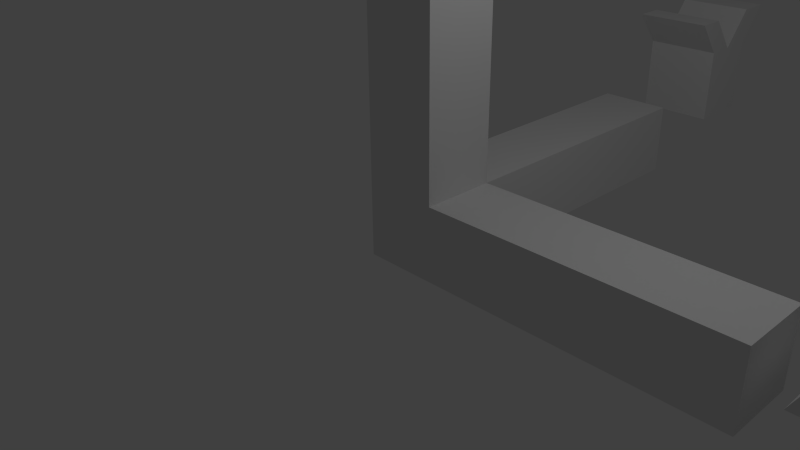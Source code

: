 # Source: Orientation.blend  (saved by Blender 2.74.0; exported with 4.5.12 LTS)
import bpy
from mathutils import Matrix  # noqa: F401  (used for matrix-valued properties, if any)

bpy.ops.wm.read_factory_settings(use_empty=True)
scene = bpy.context.scene
scene.name = 'Scene'

# ---- collections
col_collection_1 = bpy.data.collections.new('Collection 1'); scene.collection.children.link(col_collection_1)

# ---- materials (node trees are filled in below, after node groups)
mat_material = bpy.data.materials.new('Material')
mat_material.alpha_threshold = 0.0
mat_material.use_transparent_shadow = False
mat_material.roughness = 0.5
mat_material.line_color = (0.0, 0.0, 0.0, 1.0)

# ---- material node trees

# ---- world
world_world = bpy.data.worlds.new('World'); scene.world = world_world
world_world.color = (0.05088, 0.05088, 0.05088)
world_world.use_sun_shadow = False
world_world.sun_shadow_jitter_overblur = 0.0
world_world.cycles.sampling_method = 'MANUAL'
world_world.cycles.sample_map_resolution = 256

# ---- cameras
cam_camera = bpy.data.cameras.new('Camera')
cam_camera.clip_end = 100.0
cam_camera.lens = 35.0
cam_camera.sensor_width = 32.0
cam_camera.sensor_height = 18.0
cam_camera.ortho_scale = 7.314
cam_camera.dof.focus_distance = 0.0
cam_camera.dof.aperture_fstop = 128.0

# ---- lights
light_lamp = bpy.data.lights.new('Lamp', 'POINT')
light_lamp.transmission_factor = 0.0
light_lamp.cutoff_distance = 30.0
light_lamp.energy = 100.0
light_lamp.shadow_buffer_clip_start = 1.001
light_lamp.shadow_soft_size = 0.1
light_lamp.shadow_maximum_resolution = 0.006
light_lamp.use_absolute_resolution = True
light_lamp.cycles.use_multiple_importance_sampling = False

# ---- meshes
me_cube = bpy.data.meshes.new('Cube')
me_cube.from_pydata([(-5.364e-07, -1.0, 3.0), (3.941, -1.0, -1.0), (-1.0, -1.0, -1.0), (-1.0, 4.0, -1.0), (-1.0, -1.0, 3.0), (3.941, -1.0, 0.0), (-1.0, -1.0, 0.0), (-1.0, 4.0, 0.0), (1.788e-07, 4.0, -1.0), (0.0, -1.0, -1.0), (2.384e-07, 4.0, 0.0), (-5.364e-07, -1.0, 0.0), (3.941, -5.96e-08, -1.0), (-1.0, 2.98e-07, -1.0), (3.941, -5.364e-07, 0.0), (-1.0, 1.788e-07, 0.0), (-1.49e-07, -1.788e-07, 0.0), (8.941e-08, 1.192e-07, -1.0), (-1.49e-07, -1.788e-07, 3.0), (-1.0, 1.788e-07, 3.0), (4.29, -0.9139, -0.5363), (4.317, -0.9139, 1.12), (4.29, 0.04193, -0.5363), (4.317, 0.04193, 1.12), (5.653, -0.9139, -0.5363), (5.674, -0.9139, 0.9815), (5.653, 0.04193, -0.5363), (5.674, 0.04193, 0.9815), (4.64, 0.04193, 1.12), (5.32, 0.04193, 0.9815), (5.299, 0.04193, -0.5363), (4.613, 0.04193, -0.5363), (5.32, -0.9139, 0.9815), (4.64, -0.9139, 1.12), (4.613, -0.9139, -0.5363), (5.299, -0.9139, -0.5363), (4.623, -0.9139, 0.08655), (4.623, -0.9139, 0.6006), (4.623, 0.04193, 0.6006), (4.623, 0.04193, 0.08655), (5.306, 0.04193, 0.4617), (5.306, 0.04193, 0.08655), (5.306, -0.9139, 0.4617), (5.306, -0.9139, 0.08655), (4.952, -0.9139, 0.4269), (4.952, -0.9139, 0.1578), (4.946, -0.9139, 0.4269), (4.946, -0.9139, 0.1578), (4.946, 0.04193, 0.4269), (4.946, 0.04193, 0.1578), (4.952, 0.04193, 0.4269), (4.952, 0.04193, 0.1578), (0.08705, 5.161, 1.13), (0.08705, 4.743, 1.13), (-0.9944, 6.064, -0.4533), (-0.9944, 6.064, 0.6281), (-0.9944, 5.161, 1.13), (-0.9944, 4.743, 1.13), (0.08705, 6.064, -0.4533), (0.08705, 6.064, 0.6281), (0.08705, 5.16, -0.4533), (-0.9944, 5.578, 0.6281), (-0.9944, 5.578, -0.4533), (-0.9944, 5.16, -0.4533), (0.08705, 5.578, 0.6281), (-0.9944, 5.16, 0.6281), (0.08705, 5.16, 0.6281), (0.08705, 5.578, -0.4533), (-0.9944, 6.02, 1.166), (-0.9944, 6.506, 1.166), (0.08705, 6.506, 1.166), (0.08705, 6.02, 1.166), (-0.9048, -0.6884, 4.098), (-0.9048, -0.6884, 4.475), (-0.9048, -0.3116, 4.098), (-0.9048, -0.3116, 4.475), (-0.2689, -0.6884, 4.098), (-0.2689, -0.6884, 4.475), (-0.2689, -0.3116, 4.098), (-0.2689, -0.3116, 4.475), (0.1173, -0.3116, 4.475), (0.1173, -0.3116, 4.098), (0.1173, -0.6884, 4.475), (0.1173, -0.6884, 4.098), (-0.9687, -0.6884, 3.551), (-0.9687, -0.3116, 3.551), (-0.5825, -0.6884, 3.551), (-0.5825, -0.3116, 3.551), (-0.9687, -0.6884, 3.281), (-0.9687, -0.3116, 3.281), (-0.5825, -0.6884, 3.281), (-0.5825, -0.3116, 3.281), (0.183, -0.6884, 3.551), (0.183, -0.3116, 3.551), (0.183, -0.6884, 3.281), (0.183, -0.3116, 3.281)], [], [(17, 9, 2, 13), (16, 15, 19, 18), (12, 14, 5, 1), (9, 11, 6, 2), (13, 15, 7, 3), (10, 8, 3, 7), (15, 6, 4, 19), (1, 5, 11, 9), (14, 16, 11, 5), (12, 1, 9, 17), (17, 16, 14, 12), (18, 19, 4, 0), (2, 6, 15, 13), (10, 16, 17, 8), (10, 7, 15, 16), (8, 17, 13, 3), (11, 16, 18, 0), (6, 11, 0, 4), (36, 39, 22, 20), (51, 41, 26, 30), (41, 43, 24, 26), (47, 36, 20, 34), (35, 30, 26, 24), (33, 28, 23, 21), (25, 27, 29, 32), (20, 22, 31, 34), (43, 45, 35, 24), (39, 49, 31, 22), (48, 50, 51, 49), (23, 28, 48, 38), (38, 48, 49, 39), (44, 46, 47, 45), (25, 32, 44, 42), (42, 44, 45, 43), (33, 21, 37, 46), (46, 37, 36, 47), (27, 25, 42, 40), (40, 42, 43, 41), (29, 27, 40, 50), (50, 40, 41, 51), (21, 23, 38, 37), (37, 38, 39, 36), (51, 45, 47, 49), (35, 45, 51, 30), (34, 31, 49, 47), (50, 48, 46, 44), (33, 46, 48, 28), (32, 29, 50, 44), (61, 55, 54, 62), (55, 59, 58, 54), (66, 64, 52, 53), (61, 65, 57, 56), (62, 54, 58, 67), (61, 64, 71, 68), (52, 56, 57, 53), (67, 64, 66, 60), (64, 61, 56, 52), (66, 65, 63, 60), (59, 64, 67, 58), (61, 62, 63, 65), (65, 66, 53, 57), (62, 67, 60, 63), (71, 70, 69, 68), (64, 59, 70, 71), (59, 55, 69, 70), (55, 61, 68, 69), (73, 75, 74, 72), (75, 79, 78, 74), (78, 81, 87, 85), (77, 73, 72, 76), (72, 74, 78, 76), (77, 79, 75, 73), (80, 82, 83, 81), (77, 76, 83, 82), (79, 77, 82, 80), (78, 79, 80, 81), (85, 87, 91, 89), (83, 76, 84, 86), (81, 83, 86, 87), (76, 78, 85, 84), (88, 89, 91, 90), (86, 84, 88, 90), (86, 90, 94, 92), (84, 85, 89, 88), (93, 92, 94, 95), (91, 87, 93, 95), (90, 91, 95, 94), (87, 86, 92, 93)])
me_cube.materials.append(mat_material)
me_cube.use_remesh_preserve_volume = False
me_cube.use_remesh_preserve_attributes = False
me_cube.use_mirror_vertex_groups = False
me_cube.update()

# ---- objects
ob_cube = bpy.data.objects.new('Cube', me_cube)
ob_lamp = bpy.data.objects.new('Lamp', light_lamp)
ob_camera = bpy.data.objects.new('Camera', cam_camera)

# ---- transforms, parenting, visibility, modifiers, constraints
ob_cube.location = (1.0, 1.0, 1.0)
ob_cube.lock_rotations_4d = False
ob_cube.empty_display_type = 'ARROWS'
ob_cube.lineart.crease_threshold = 0.0
ob_lamp.location = (4.076, 1.005, 5.904)
ob_lamp.rotation_euler = (0.6503, 0.05522, 1.866)
ob_lamp.lock_rotations_4d = False
ob_lamp.empty_display_type = 'ARROWS'
ob_lamp.color = (0.0, 0.0, 0.0, 0.0)
ob_lamp.lineart.crease_threshold = 0.0
ob_camera.location = (7.481, -6.508, 5.344)
ob_camera.rotation_euler = (1.109, 0.01082, 0.8149)
ob_camera.lock_rotations_4d = False
ob_camera.empty_display_type = 'ARROWS'
ob_camera.color = (0.0, 0.0, 0.0, 0.0)
ob_camera.display_type = 'WIRE'
ob_camera.lineart.crease_threshold = 0.0

# ---- collection membership
col_collection_1.objects.link(ob_cube)
col_collection_1.objects.link(ob_lamp)
col_collection_1.objects.link(ob_camera)

# ---- scene / render settings (as saved in the file)
scene.camera = ob_camera
scene.frame_start = 1; scene.frame_end = 250; scene.frame_set(1)
scene.render.engine = 'BLENDER_EEVEE_NEXT'
scene.render.resolution_percentage = 50
scene.render.dither_intensity = 0.0
scene.cycles.use_denoising = False
scene.cycles.samples = 10
scene.cycles.sampling_pattern = 'TABULATED_SOBOL'
scene.cycles.light_sampling_threshold = 0.0
scene.cycles.use_adaptive_sampling = False
scene.cycles.use_light_tree = False
scene.cycles.blur_glossy = 0.0
scene.cycles.pixel_filter_type = 'GAUSSIAN'
scene.cycles.sample_clamp_indirect = 0.0
scene.view_settings.view_transform = 'Standard'
bpy.context.view_layer.update()
